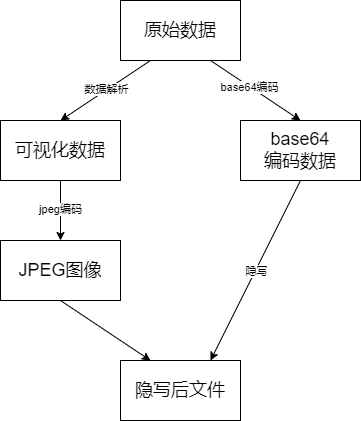

The diagram above was exported from draw.io. Its source (the exported page's mxGraphModel, read from the mxfile embedded in the PNG):
<mxGraphModel dx="698" dy="470" grid="1" gridSize="10" guides="1" tooltips="1" connect="1" arrows="1" fold="1" page="1" pageScale="1" pageWidth="827" pageHeight="1169" math="0" shadow="0">
  <root>
    <mxCell id="0" />
    <mxCell id="1" parent="0" />
    <mxCell id="5eYcbbUCq31YL_3qZCXC-1" value="&lt;font style=&quot;font-size: 18px;&quot;&gt;原始数据&lt;/font&gt;" style="rounded=0;whiteSpace=wrap;html=1;" parent="1" vertex="1">
      <mxGeometry x="240" y="200" width="120" height="60" as="geometry" />
    </mxCell>
    <mxCell id="5eYcbbUCq31YL_3qZCXC-6" value="&lt;span style=&quot;font-size: 18px;&quot;&gt;可视化数据&lt;/span&gt;" style="rounded=0;whiteSpace=wrap;html=1;" parent="1" vertex="1">
      <mxGeometry x="120" y="320" width="120" height="60" as="geometry" />
    </mxCell>
    <mxCell id="5eYcbbUCq31YL_3qZCXC-9" value="&lt;span style=&quot;font-size: 18px;&quot;&gt;JPEG图像&lt;/span&gt;" style="rounded=0;whiteSpace=wrap;html=1;" parent="1" vertex="1">
      <mxGeometry x="120" y="440" width="120" height="60" as="geometry" />
    </mxCell>
    <mxCell id="5eYcbbUCq31YL_3qZCXC-10" value="&lt;span style=&quot;font-size: 18px;&quot;&gt;base64&lt;br&gt;编码数据&lt;/span&gt;" style="rounded=0;whiteSpace=wrap;html=1;" parent="1" vertex="1">
      <mxGeometry x="360" y="320" width="120" height="60" as="geometry" />
    </mxCell>
    <mxCell id="5eYcbbUCq31YL_3qZCXC-12" value="" style="endArrow=classic;html=1;rounded=0;entryX=0.5;entryY=0;entryDx=0;entryDy=0;exitX=0.25;exitY=1;exitDx=0;exitDy=0;" parent="1" source="5eYcbbUCq31YL_3qZCXC-1" target="5eYcbbUCq31YL_3qZCXC-6" edge="1">
      <mxGeometry width="50" height="50" relative="1" as="geometry">
        <mxPoint x="290" y="390" as="sourcePoint" />
        <mxPoint x="340" y="340" as="targetPoint" />
      </mxGeometry>
    </mxCell>
    <mxCell id="5eYcbbUCq31YL_3qZCXC-13" value="数据解析" style="edgeLabel;html=1;align=center;verticalAlign=middle;resizable=0;points=[];" parent="5eYcbbUCq31YL_3qZCXC-12" vertex="1" connectable="0">
      <mxGeometry x="-0.0256" y="-1" relative="1" as="geometry">
        <mxPoint as="offset" />
      </mxGeometry>
    </mxCell>
    <mxCell id="5eYcbbUCq31YL_3qZCXC-14" value="" style="endArrow=classic;html=1;rounded=0;entryX=0.5;entryY=0;entryDx=0;entryDy=0;exitX=0.75;exitY=1;exitDx=0;exitDy=0;" parent="1" source="5eYcbbUCq31YL_3qZCXC-1" target="5eYcbbUCq31YL_3qZCXC-10" edge="1">
      <mxGeometry width="50" height="50" relative="1" as="geometry">
        <mxPoint x="290" y="390" as="sourcePoint" />
        <mxPoint x="340" y="340" as="targetPoint" />
      </mxGeometry>
    </mxCell>
    <mxCell id="5eYcbbUCq31YL_3qZCXC-15" value="base64编码" style="edgeLabel;html=1;align=center;verticalAlign=middle;resizable=0;points=[];" parent="5eYcbbUCq31YL_3qZCXC-14" vertex="1" connectable="0">
      <mxGeometry x="-0.1323" y="-1" relative="1" as="geometry">
        <mxPoint as="offset" />
      </mxGeometry>
    </mxCell>
    <mxCell id="5eYcbbUCq31YL_3qZCXC-16" value="" style="endArrow=classic;html=1;rounded=0;entryX=0.5;entryY=0;entryDx=0;entryDy=0;exitX=0.5;exitY=1;exitDx=0;exitDy=0;" parent="1" source="5eYcbbUCq31YL_3qZCXC-6" target="5eYcbbUCq31YL_3qZCXC-9" edge="1">
      <mxGeometry width="50" height="50" relative="1" as="geometry">
        <mxPoint x="290" y="430" as="sourcePoint" />
        <mxPoint x="340" y="380" as="targetPoint" />
      </mxGeometry>
    </mxCell>
    <mxCell id="5eYcbbUCq31YL_3qZCXC-17" value="jpeg编码" style="edgeLabel;html=1;align=center;verticalAlign=middle;resizable=0;points=[];" parent="5eYcbbUCq31YL_3qZCXC-16" vertex="1" connectable="0">
      <mxGeometry x="-0.02" relative="1" as="geometry">
        <mxPoint as="offset" />
      </mxGeometry>
    </mxCell>
    <mxCell id="5eYcbbUCq31YL_3qZCXC-18" value="&lt;font style=&quot;font-size: 18px;&quot;&gt;隐写后文件&lt;/font&gt;" style="rounded=0;whiteSpace=wrap;html=1;" parent="1" vertex="1">
      <mxGeometry x="240" y="560" width="120" height="60" as="geometry" />
    </mxCell>
    <mxCell id="5eYcbbUCq31YL_3qZCXC-19" value="" style="endArrow=classic;html=1;rounded=0;entryX=0.25;entryY=0;entryDx=0;entryDy=0;exitX=0.5;exitY=1;exitDx=0;exitDy=0;" parent="1" source="5eYcbbUCq31YL_3qZCXC-9" target="5eYcbbUCq31YL_3qZCXC-18" edge="1">
      <mxGeometry width="50" height="50" relative="1" as="geometry">
        <mxPoint x="270" y="550" as="sourcePoint" />
        <mxPoint x="320" y="500" as="targetPoint" />
      </mxGeometry>
    </mxCell>
    <mxCell id="5eYcbbUCq31YL_3qZCXC-20" value="" style="endArrow=classic;html=1;rounded=0;entryX=0.75;entryY=0;entryDx=0;entryDy=0;exitX=0.5;exitY=1;exitDx=0;exitDy=0;" parent="1" source="5eYcbbUCq31YL_3qZCXC-10" target="5eYcbbUCq31YL_3qZCXC-18" edge="1">
      <mxGeometry width="50" height="50" relative="1" as="geometry">
        <mxPoint x="270" y="470" as="sourcePoint" />
        <mxPoint x="320" y="420" as="targetPoint" />
      </mxGeometry>
    </mxCell>
    <mxCell id="5eYcbbUCq31YL_3qZCXC-21" value="隐写" style="edgeLabel;html=1;align=center;verticalAlign=middle;resizable=0;points=[];" parent="5eYcbbUCq31YL_3qZCXC-20" vertex="1" connectable="0">
      <mxGeometry x="0.0009" y="1" relative="1" as="geometry">
        <mxPoint as="offset" />
      </mxGeometry>
    </mxCell>
  </root>
</mxGraphModel>